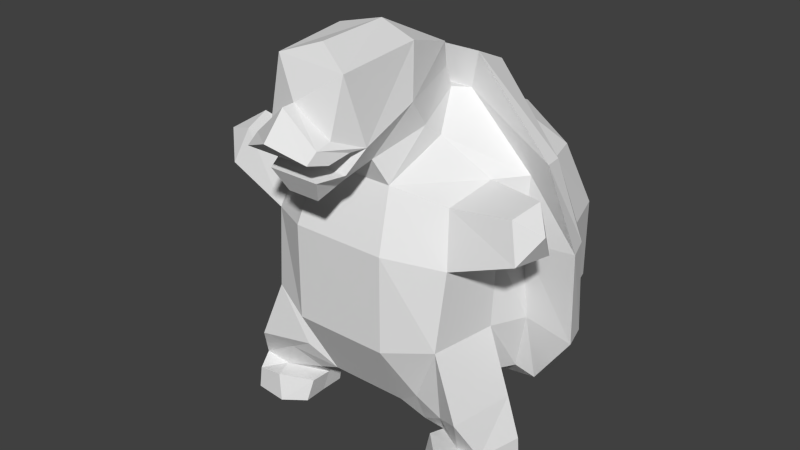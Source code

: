 # Source: turt2.blend  (saved by Blender 2.69.0; exported with 4.5.12 LTS)
import bpy
from mathutils import Matrix  # noqa: F401  (used for matrix-valued properties, if any)

bpy.ops.wm.read_factory_settings(use_empty=True)
scene = bpy.context.scene
scene.name = 'Scene'

# ---- collections
col_collection_1 = bpy.data.collections.new('Collection 1'); scene.collection.children.link(col_collection_1)

# ---- materials (node trees are filled in below, after node groups)
mat_material = bpy.data.materials.new('Material')
mat_material.alpha_threshold = 0.0
mat_material.use_transparent_shadow = False
mat_material.roughness = 0.5
mat_material.line_color = (0.0, 0.0, 0.0, 1.0)

# ---- material node trees

# ---- world
world_world = bpy.data.worlds.new('World'); scene.world = world_world
world_world.color = (0.05088, 0.05088, 0.05088)
world_world.use_sun_shadow = False
world_world.sun_shadow_jitter_overblur = 0.0
world_world.cycles.sampling_method = 'MANUAL'
world_world.cycles.sample_map_resolution = 256

# ---- meshes
me_cube = bpy.data.meshes.new('Cube')
me_cube.from_pydata([(1.113, 0.7727, -1.393), (0.989, -1.703, -1.46), (-0.989, -1.703, -1.46), (-1.113, 0.7727, -1.393), (1.46, 0.9008, 1.46), (1.261, -1.433, 1.304), (-1.261, -1.433, 1.304), (-1.46, 0.9008, 1.46), (0.593, 1.076, -1.624), (-0.593, 1.076, -1.624), (0.593, -1.544, -1.779), (-0.593, -1.544, -1.779), (0.593, 1.22, 1.779), (-0.593, 1.22, 1.779), (0.593, -1.779, 1.535), (-0.593, -1.779, 1.535), (1.725, 1.167, -0.5751), (1.725, 1.167, 0.5751), (1.371, -1.814, -0.5751), (1.434, -1.682, 0.5751), (-1.371, -1.814, -0.5751), (-1.434, -1.682, 0.5751), (-1.725, 1.167, -0.5751), (-1.725, 1.167, 0.5751), (0.701, -2.103, 0.701), (0.701, -2.103, -0.701), (-0.701, -2.103, 0.701), (-0.701, -2.103, -0.701), (0.701, 1.544, -0.701), (0.701, 1.544, 0.701), (-0.701, 1.544, -0.701), (-0.701, 1.544, 0.701), (1.582, -0.2526, -1.46), (0.989, -0.7996, -1.626), (-0.989, -0.7996, -1.626), (-1.582, -0.2526, -1.46), (1.701, -0.3279, 1.485), (1.36, -0.6996, 1.46), (-1.36, -1.139, 1.46), (-1.701, -0.3279, 1.485), (0.593, -0.7792, -1.886), (0.593, -0.4344, -2.004), (-0.593, -0.7792, -1.886), (-0.593, -0.4344, -2.004), (0.593, -0.1198, 2.341), (0.664, -0.8495, 1.926), (-0.593, -0.1198, 2.341), (-0.664, -0.8495, 1.926), (1.764, -0.3346, -0.5751), (1.523, -0.8178, -0.5751), (1.681, -0.3866, 0.5497), (1.569, -0.8051, 0.5751), (-1.523, -0.8178, -0.5751), (-1.764, -0.3346, -0.5751), (-1.569, -0.8051, 0.5751), (-1.681, -0.3866, 0.5497), (0.462, -1.939, 1.9), (-0.462, -1.939, 1.9), (0.4128, -0.3226, 2.373), (0.6351, -1.128, 2.139), (-0.4128, -0.3226, 2.373), (-0.6351, -1.128, 2.139), (0.667, -2.264, 2.21), (-0.667, -2.264, 2.21), (0.4128, -0.4328, 2.672), (0.7038, -1.459, 2.555), (-0.4128, -0.4328, 2.672), (-0.7038, -1.459, 2.555), (0.565, -2.522, 3.154), (-0.565, -2.406, 3.154), (0.4509, -0.5231, 3.028), (0.593, -1.311, 3.263), (-0.4509, -0.5231, 3.028), (-0.593, -1.311, 3.263), (0.004472, -2.763, 2.757), (0.4777, -2.67, 2.37), (-0.4777, -2.67, 2.37), (0.004472, -2.942, 2.752), (0.4777, -2.901, 2.321), (-0.4777, -2.901, 2.321), (0.004472, -3.261, 2.404), (0.4777, -3.067, 2.196), (-0.4777, -3.067, 2.196), (0.5847, -2.465, 2.195), (-0.5847, -2.465, 2.195), (0.5312, -2.766, 2.118), (-0.5312, -2.766, 2.118), (0.3511, -2.289, 1.74), (-0.3511, -2.289, 1.74), (0.5371, -2.491, 1.899), (-0.5371, -2.491, 1.899), (0.2385, -2.662, 1.541), (-0.2385, -2.662, 1.541), (0.3722, -2.817, 1.858), (-0.3722, -2.817, 1.858), (-1.192e-07, -1.204, 3.402), (-1.043e-06, -2.244, 3.358), (2.212, -1.483, 1.47), (2.386, -1.63, 0.9541), (2.311, -1.049, 1.58), (2.52, -1.111, 0.9541), (-2.212, -1.483, 1.47), (-2.386, -1.63, 0.9541), (-2.311, -1.049, 1.58), (-2.52, -1.111, 0.9541), (-2.627, -1.396, 1.344), (2.627, -1.396, 1.344), (1.357, -1.661, -1.678), (0.9615, -1.479, -1.959), (1.74, -1.869, -1.504), (1.357, -0.8543, -1.844), (0.9615, -0.8339, -1.959), (1.892, -0.8725, -1.504), (-1.357, -1.661, -1.678), (-0.9615, -1.479, -1.959), (-1.74, -1.869, -1.504), (-1.357, -0.8543, -1.844), (-0.9615, -0.8339, -1.959), (-1.892, -0.8725, -1.504), (-1.587, -1.565, -2.119), (-1.082, -1.216, -2.236), (-1.969, -1.593, -2.057), (-1.587, -0.9089, -2.157), (-1.082, -0.9343, -2.241), (-2.121, -0.9271, -2.057), (1.587, -1.565, -2.119), (1.082, -1.216, -2.236), (1.969, -1.593, -2.057), (1.587, -0.9089, -2.157), (1.082, -0.9343, -2.241), (2.121, -0.9271, -2.057), (-1.522, -1.606, -2.53), (-1.123, -1.305, -2.53), (-2.01, -1.601, -2.53), (-1.628, -0.9178, -2.53), (-1.123, -0.9431, -2.53), (-2.162, -0.936, -2.53), (1.522, -1.606, -2.53), (1.123, -1.305, -2.53), (2.01, -1.601, -2.53), (1.628, -0.9178, -2.53), (1.123, -0.9431, -2.53), (2.162, -0.936, -2.53), (-1.444, -1.892, -2.086), (-1.044, -1.589, -2.187), (-1.836, -1.878, -2.15), (-1.38, -1.933, -2.494), (-1.089, -1.687, -2.51), (-1.878, -1.887, -2.495), (1.444, -1.892, -2.086), (1.044, -1.47, -2.187), (1.836, -1.878, -2.15), (1.38, -1.933, -2.494), (1.089, -1.687, -2.51), (1.878, -1.887, -2.495), (-1.486, 0.3285, -1.46), (-1.622, 0.3685, 1.477), (0.593, 0.5991, -1.91), (-0.593, 0.5991, -1.91), (-1.911, 0.5165, -0.5751), (-1.927, 0.5182, 0.558), (1.486, 0.3285, -1.46), (1.622, 0.3685, 1.477), (0.593, 0.4576, 2.158), (-0.593, 0.4576, 2.158), (1.911, 0.5165, -0.5751), (1.927, 0.5182, 0.558), (1.838, -0.1595, -1.603), (-1.838, -0.1595, -1.603), (2.095, -0.5657, 1.819), (-2.095, -0.5657, 1.819), (0.5064, 0.3476, -2.144), (-0.5064, 0.3476, -2.144), (0.7304, -0.1837, 2.873), (-0.7304, -0.1837, 2.873), (2.464, -0.3333, -0.7189), (2.493, -0.4503, 0.6665), (-2.464, -0.3333, -0.7189), (-2.493, -0.4503, 0.6665), (-1.791, 0.1047, -1.603), (-2.054, -0.288, 1.808), (0.5064, 0.6657, -2.097), (-0.5064, 0.6657, -2.097), (-2.353, 0.05328, -0.7189), (-2.373, -0.1035, 0.6767), (1.791, 0.1047, -1.603), (2.054, -0.288, 1.808), (0.7304, 0.3346, 2.647), (-0.7304, 0.3346, 2.647), (2.353, 0.05327, -0.7189), (2.373, -0.1035, 0.6767)], [], [(34, 42, 117, 116), (47, 38, 6, 15), (51, 37, 99, 100), (26, 15, 6, 21), (160, 156, 7, 23), (30, 9, 3, 22), (40, 33, 110, 111), (40, 10, 11, 42), (37, 45, 14, 5), (46, 47, 61, 60), (19, 5, 14, 24), (24, 14, 15, 26), (16, 0, 8, 28), (28, 8, 9, 30), (33, 49, 112, 110), (49, 51, 19, 18), (11, 27, 20, 2), (27, 26, 21, 20), (155, 159, 22, 3), (159, 160, 23, 22), (13, 31, 23, 7), (31, 30, 22, 23), (1, 18, 25, 10), (18, 19, 24, 25), (10, 25, 27, 11), (25, 24, 26, 27), (4, 17, 29, 12), (17, 16, 28, 29), (12, 29, 31, 13), (29, 28, 30, 31), (163, 164, 188, 187), (43, 42, 34, 35), (156, 160, 184, 180), (46, 39, 38, 47), (53, 55, 178, 177), (50, 36, 37, 51), (38, 54, 104, 103), (54, 38, 39, 55), (44, 36, 169, 173), (32, 33, 40, 41), (165, 166, 190, 189), (41, 40, 42, 43), (160, 159, 183, 184), (36, 44, 45, 37), (46, 44, 173, 174), (44, 46, 60, 58), (48, 32, 167, 175), (32, 48, 49, 33), (164, 156, 180, 188), (48, 50, 51, 49), (52, 34, 116, 118), (34, 52, 53, 35), (20, 21, 54, 52), (52, 54, 55, 53), (60, 61, 67, 66), (58, 60, 66, 64), (45, 44, 58, 59), (47, 15, 57, 61), (14, 45, 59, 56), (15, 14, 56, 57), (66, 67, 73, 72), (64, 66, 72, 70), (59, 58, 64, 65), (61, 57, 63, 67), (56, 59, 65, 62), (56, 62, 89, 87), (70, 95, 71), (72, 73, 95), (65, 64, 70, 71), (67, 63, 69, 73), (62, 65, 71, 68), (69, 68, 74), (69, 74, 76), (62, 68, 75), (69, 63, 76), (74, 68, 75), (76, 74, 77, 79), (74, 75, 78, 77), (79, 77, 80, 82), (77, 78, 81, 80), (62, 75, 78, 83), (76, 63, 84, 79), (63, 62, 83, 84), (78, 83, 85, 81), (79, 82, 86, 84), (84, 83, 85, 86), (81, 85, 86, 82), (81, 82, 80), (87, 89, 93, 91), (63, 57, 88, 90), (62, 63, 90, 89), (57, 56, 87, 88), (92, 91, 93, 94), (90, 88, 92, 94), (89, 90, 94, 93), (88, 87, 91, 92), (70, 72, 95), (68, 71, 95, 96), (68, 69, 96), (69, 96, 95, 73), (19, 51, 100, 98), (37, 5, 97, 99), (5, 19, 98, 97), (54, 21, 102, 104), (6, 38, 103, 101), (21, 6, 101, 102), (102, 101, 105), (101, 103, 105), (103, 104, 105), (104, 102, 105), (98, 100, 106), (100, 99, 106), (99, 97, 106), (97, 98, 106), (111, 110, 128, 129), (110, 112, 130, 128), (10, 40, 111, 108), (49, 18, 109, 112), (18, 1, 107, 109), (1, 10, 108, 107), (116, 117, 123, 122), (118, 116, 122, 124), (20, 52, 118, 115), (42, 11, 114, 117), (2, 20, 115, 113), (11, 2, 113, 114), (122, 123, 135, 134), (124, 122, 134, 136), (115, 118, 124, 121), (117, 114, 120, 123), (113, 115, 121, 119), (114, 113, 119, 120), (129, 128, 140, 141), (128, 130, 142, 140), (108, 111, 129, 126), (112, 109, 127, 130), (109, 107, 125, 127), (107, 108, 126, 125), (135, 132, 131, 134), (131, 133, 136, 134), (121, 124, 136, 133), (123, 120, 132, 135), (121, 133, 148, 145), (132, 120, 144, 147), (140, 137, 138, 141), (140, 142, 139, 137), (126, 129, 141, 138), (130, 127, 139, 142), (126, 138, 153, 150), (139, 127, 151, 154), (143, 145, 148, 146), (144, 143, 146, 147), (133, 131, 146, 148), (131, 132, 147, 146), (119, 121, 145, 143), (120, 119, 143, 144), (151, 149, 152, 154), (149, 150, 153, 152), (137, 139, 154, 152), (138, 137, 152, 153), (127, 125, 149, 151), (125, 126, 150, 149), (50, 48, 175, 176), (55, 39, 170, 178), (157, 161, 185, 181), (9, 158, 155, 3), (13, 7, 156, 164), (17, 4, 162, 166), (0, 161, 157, 8), (8, 157, 158, 9), (4, 12, 163, 162), (12, 13, 164, 163), (0, 16, 165, 161), (16, 17, 166, 165), (182, 172, 168, 179), (188, 180, 170, 174), (190, 186, 169, 176), (185, 167, 171, 181), (181, 171, 172, 182), (186, 187, 173, 169), (187, 188, 174, 173), (185, 189, 175, 167), (189, 190, 176, 175), (178, 170, 180, 184), (168, 177, 183, 179), (177, 178, 184, 183), (41, 43, 172, 171), (35, 53, 177, 168), (158, 157, 181, 182), (32, 41, 171, 167), (166, 162, 186, 190), (36, 50, 176, 169), (155, 158, 182, 179), (39, 46, 174, 170), (159, 155, 179, 183), (161, 165, 189, 185), (43, 35, 168, 172), (162, 163, 187, 186)])
me_cube.materials.append(mat_material)
me_cube.use_remesh_preserve_volume = False
me_cube.use_remesh_preserve_attributes = False
me_cube.use_mirror_vertex_groups = False
me_cube.update()
arm_armature = bpy.data.armatures.new('Armature')  # bones are not reproduced

# ---- objects
ob_armature = bpy.data.objects.new('Armature', arm_armature)
ob_cube = bpy.data.objects.new('Cube', me_cube)

# ---- transforms, parenting, visibility, modifiers, constraints
ob_armature.location = (-0.01478, -0.9267, 1.64)
ob_armature.show_in_front = True
ob_armature.lineart.crease_threshold = 0.0
ob_cube.location = (0.0, 0.0, 2.345)
ob_cube.lock_rotations_4d = False
ob_cube.empty_display_type = 'ARROWS'
ob_cube.lineart.crease_threshold = 0.0

# ---- collection membership
col_collection_1.objects.link(ob_armature)
col_collection_1.objects.link(ob_cube)

# ---- scene / render settings (as saved in the file)
scene.frame_start = 1; scene.frame_end = 250; scene.frame_set(1)
scene.render.engine = 'BLENDER_EEVEE_NEXT'
scene.render.image_settings.compression = 90
scene.render.resolution_percentage = 50
scene.render.dither_intensity = 0.0
scene.cycles.use_denoising = False
scene.cycles.samples = 10
scene.cycles.sampling_pattern = 'TABULATED_SOBOL'
scene.cycles.light_sampling_threshold = 0.0
scene.cycles.use_adaptive_sampling = False
scene.cycles.use_light_tree = False
scene.cycles.blur_glossy = 0.0
scene.cycles.volume_bounces = 1
scene.cycles.pixel_filter_type = 'GAUSSIAN'
scene.cycles.sample_clamp_indirect = 0.0
scene.view_settings.view_transform = 'Standard'
bpy.context.view_layer.update()

# ---- added for rendering (the .blend has no active camera and no usable light): camera, sun
cam_auto = bpy.data.cameras.new('AutoCamera')
cam_auto.lens = 50.0
cam_auto.sensor_width = 36.0
cam_auto.clip_end = 1000.0
ob_auto_camera = bpy.data.objects.new('AutoCamera', cam_auto)
scene.collection.objects.link(ob_auto_camera)
ob_auto_camera.location = (8.57421, -11.1473, 9.64004)
ob_auto_camera.rotation_euler = (1.09748, -7.21219e-08, 0.694738)
scene.camera = ob_auto_camera
light_auto_sun = bpy.data.lights.new('AutoSun', 'SUN')
light_auto_sun.energy = 3.0
light_auto_sun.angle = 0.0523599
ob_auto_sun = bpy.data.objects.new('AutoSun', light_auto_sun)
scene.collection.objects.link(ob_auto_sun)
ob_auto_sun.rotation_euler = (0.872665, 0.174533, 0.523599)
bpy.context.view_layer.update()
